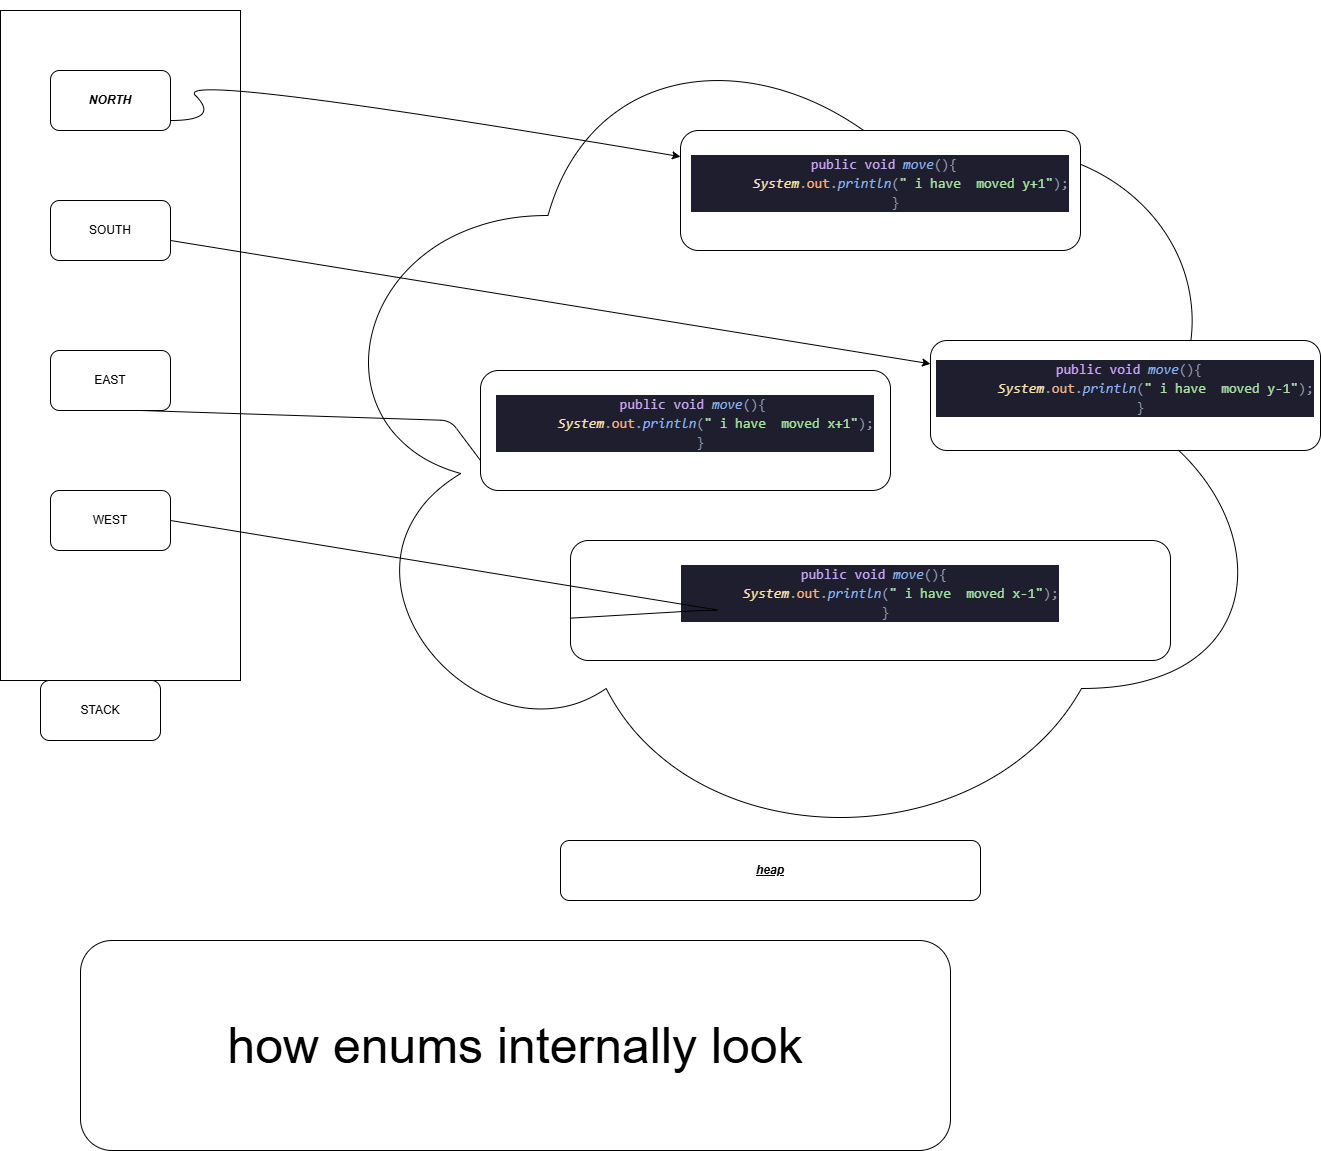

The diagram above was exported from draw.io. Its source (the exported page's mxGraphModel, read from the mxfile embedded in the PNG):
<mxGraphModel dx="624" dy="419" grid="1" gridSize="10" guides="1" tooltips="1" connect="1" arrows="1" fold="1" page="1" pageScale="1" pageWidth="850" pageHeight="1100" math="0" shadow="0">
  <root>
    <mxCell id="0" />
    <mxCell id="1" parent="0" />
    <mxCell id="19" value="" style="rounded=0;whiteSpace=wrap;html=1;" parent="1" vertex="1">
      <mxGeometry x="50" y="120" width="240" height="670" as="geometry" />
    </mxCell>
    <mxCell id="20" value="NORTH" style="rounded=1;whiteSpace=wrap;html=1;fontStyle=3;labelBackgroundColor=none;" parent="1" vertex="1">
      <mxGeometry x="100" y="180" width="120" height="60" as="geometry" />
    </mxCell>
    <mxCell id="21" value="SOUTH" style="rounded=1;whiteSpace=wrap;html=1;" parent="1" vertex="1">
      <mxGeometry x="100" y="310" width="120" height="60" as="geometry" />
    </mxCell>
    <mxCell id="22" value="EAST" style="rounded=1;whiteSpace=wrap;html=1;" parent="1" vertex="1">
      <mxGeometry x="100" y="460" width="120" height="60" as="geometry" />
    </mxCell>
    <mxCell id="23" value="WEST" style="rounded=1;whiteSpace=wrap;html=1;" parent="1" vertex="1">
      <mxGeometry x="100" y="600" width="120" height="60" as="geometry" />
    </mxCell>
    <mxCell id="24" value="STACK" style="rounded=1;whiteSpace=wrap;html=1;" parent="1" vertex="1">
      <mxGeometry x="90" y="790" width="120" height="60" as="geometry" />
    </mxCell>
    <mxCell id="25" value="" style="ellipse;shape=cloud;whiteSpace=wrap;html=1;" parent="1" vertex="1">
      <mxGeometry x="355" y="110" width="970" height="860" as="geometry" />
    </mxCell>
    <mxCell id="26" value="&#10;&lt;div style=&quot;color: #cdd6f4;background-color: #1e1e2e;font-family: Consolas, 'Courier New', monospace;font-weight: normal;font-size: 14px;line-height: 19px;white-space: pre;&quot;&gt;&lt;div&gt;&lt;span style=&quot;color: #cdd6f4;&quot;&gt;&amp;nbsp;&lt;/span&gt;&lt;span style=&quot;color: #cba6f7;&quot;&gt;public&lt;/span&gt;&lt;span style=&quot;color: #cdd6f4;&quot;&gt; &lt;/span&gt;&lt;span style=&quot;color: #cba6f7;&quot;&gt;void&lt;/span&gt;&lt;span style=&quot;color: #cdd6f4;&quot;&gt; &lt;/span&gt;&lt;span style=&quot;color: #89b4fa;font-style: italic;&quot;&gt;move&lt;/span&gt;&lt;span style=&quot;color: #9399b2;&quot;&gt;(){&lt;/span&gt;&lt;/div&gt;&lt;div&gt;&lt;span style=&quot;color: #cdd6f4;&quot;&gt;&amp;nbsp; &amp;nbsp; &amp;nbsp; &amp;nbsp; &lt;/span&gt;&lt;span style=&quot;color: #f9e2af;font-style: italic;&quot;&gt;System&lt;/span&gt;&lt;span style=&quot;color: #9399b2;&quot;&gt;.&lt;/span&gt;&lt;span style=&quot;color: #fab387;&quot;&gt;out&lt;/span&gt;&lt;span style=&quot;color: #9399b2;&quot;&gt;.&lt;/span&gt;&lt;span style=&quot;color: #89b4fa;font-style: italic;&quot;&gt;println&lt;/span&gt;&lt;span style=&quot;color: #9399b2;&quot;&gt;(&lt;/span&gt;&lt;span style=&quot;color: #a6e3a1;&quot;&gt;&quot; i have &amp;nbsp;moved y+1&quot;&lt;/span&gt;&lt;span style=&quot;color: #9399b2;&quot;&gt;);&lt;/span&gt;&lt;/div&gt;&lt;div&gt;&lt;span style=&quot;color: #cdd6f4;&quot;&gt;&amp;nbsp; &amp;nbsp; &lt;/span&gt;&lt;span style=&quot;color: #9399b2;&quot;&gt;}&lt;/span&gt;&lt;/div&gt;&lt;/div&gt;&#10;&#10;" style="rounded=1;whiteSpace=wrap;html=1;" parent="1" vertex="1">
      <mxGeometry x="730" y="240" width="400" height="120" as="geometry" />
    </mxCell>
    <mxCell id="27" value="&#10;&lt;div style=&quot;color: #cdd6f4;background-color: #1e1e2e;font-family: Consolas, 'Courier New', monospace;font-weight: normal;font-size: 14px;line-height: 19px;white-space: pre;&quot;&gt;&lt;div&gt;&lt;span style=&quot;color: #cdd6f4;&quot;&gt;&amp;nbsp; &lt;/span&gt;&lt;span style=&quot;color: #cba6f7;&quot;&gt;public&lt;/span&gt;&lt;span style=&quot;color: #cdd6f4;&quot;&gt; &lt;/span&gt;&lt;span style=&quot;color: #cba6f7;&quot;&gt;void&lt;/span&gt;&lt;span style=&quot;color: #cdd6f4;&quot;&gt; &lt;/span&gt;&lt;span style=&quot;color: #89b4fa;font-style: italic;&quot;&gt;move&lt;/span&gt;&lt;span style=&quot;color: #9399b2;&quot;&gt;(){&lt;/span&gt;&lt;/div&gt;&lt;div&gt;&lt;span style=&quot;color: #cdd6f4;&quot;&gt;&amp;nbsp; &amp;nbsp; &amp;nbsp; &amp;nbsp; &lt;/span&gt;&lt;span style=&quot;color: #f9e2af;font-style: italic;&quot;&gt;System&lt;/span&gt;&lt;span style=&quot;color: #9399b2;&quot;&gt;.&lt;/span&gt;&lt;span style=&quot;color: #fab387;&quot;&gt;out&lt;/span&gt;&lt;span style=&quot;color: #9399b2;&quot;&gt;.&lt;/span&gt;&lt;span style=&quot;color: #89b4fa;font-style: italic;&quot;&gt;println&lt;/span&gt;&lt;span style=&quot;color: #9399b2;&quot;&gt;(&lt;/span&gt;&lt;span style=&quot;color: #a6e3a1;&quot;&gt;&quot; i have &amp;nbsp;moved x+1&quot;&lt;/span&gt;&lt;span style=&quot;color: #9399b2;&quot;&gt;);&lt;/span&gt;&lt;/div&gt;&lt;div&gt;&lt;span style=&quot;color: #cdd6f4;&quot;&gt;&amp;nbsp; &amp;nbsp; &lt;/span&gt;&lt;span style=&quot;color: #9399b2;&quot;&gt;}&lt;/span&gt;&lt;/div&gt;&lt;/div&gt;&#10;&#10;" style="rounded=1;whiteSpace=wrap;html=1;" parent="1" vertex="1">
      <mxGeometry x="530" y="480" width="410" height="120" as="geometry" />
    </mxCell>
    <mxCell id="28" value="&#10;&lt;div style=&quot;color: #cdd6f4;background-color: #1e1e2e;font-family: Consolas, 'Courier New', monospace;font-weight: normal;font-size: 14px;line-height: 19px;white-space: pre;&quot;&gt;&lt;div&gt;&lt;span style=&quot;color: #cdd6f4;&quot;&gt;&amp;nbsp;&lt;/span&gt;&lt;span style=&quot;color: #cba6f7;&quot;&gt;public&lt;/span&gt;&lt;span style=&quot;color: #cdd6f4;&quot;&gt; &lt;/span&gt;&lt;span style=&quot;color: #cba6f7;&quot;&gt;void&lt;/span&gt;&lt;span style=&quot;color: #cdd6f4;&quot;&gt; &lt;/span&gt;&lt;span style=&quot;color: #89b4fa;font-style: italic;&quot;&gt;move&lt;/span&gt;&lt;span style=&quot;color: #9399b2;&quot;&gt;(){&lt;/span&gt;&lt;/div&gt;&lt;div&gt;&lt;span style=&quot;color: #cdd6f4;&quot;&gt;&amp;nbsp; &amp;nbsp; &amp;nbsp; &amp;nbsp; &lt;/span&gt;&lt;span style=&quot;color: #f9e2af;font-style: italic;&quot;&gt;System&lt;/span&gt;&lt;span style=&quot;color: #9399b2;&quot;&gt;.&lt;/span&gt;&lt;span style=&quot;color: #fab387;&quot;&gt;out&lt;/span&gt;&lt;span style=&quot;color: #9399b2;&quot;&gt;.&lt;/span&gt;&lt;span style=&quot;color: #89b4fa;font-style: italic;&quot;&gt;println&lt;/span&gt;&lt;span style=&quot;color: #9399b2;&quot;&gt;(&lt;/span&gt;&lt;span style=&quot;color: #a6e3a1;&quot;&gt;&quot; i have &amp;nbsp;moved x-1&quot;&lt;/span&gt;&lt;span style=&quot;color: #9399b2;&quot;&gt;);&lt;/span&gt;&lt;/div&gt;&lt;div&gt;&lt;span style=&quot;color: #cdd6f4;&quot;&gt;&amp;nbsp; &amp;nbsp; &lt;/span&gt;&lt;span style=&quot;color: #9399b2;&quot;&gt;}&lt;/span&gt;&lt;/div&gt;&lt;/div&gt;&#10;&#10;" style="rounded=1;whiteSpace=wrap;html=1;" parent="1" vertex="1">
      <mxGeometry x="620" y="650" width="600" height="120" as="geometry" />
    </mxCell>
    <mxCell id="29" value="&#10;&lt;div style=&quot;color: #cdd6f4;background-color: #1e1e2e;font-family: Consolas, 'Courier New', monospace;font-weight: normal;font-size: 14px;line-height: 19px;white-space: pre;&quot;&gt;&lt;div&gt;&lt;span style=&quot;color: #cdd6f4;&quot;&gt;&amp;nbsp;&lt;/span&gt;&lt;span style=&quot;color: #cba6f7;&quot;&gt;public&lt;/span&gt;&lt;span style=&quot;color: #cdd6f4;&quot;&gt; &lt;/span&gt;&lt;span style=&quot;color: #cba6f7;&quot;&gt;void&lt;/span&gt;&lt;span style=&quot;color: #cdd6f4;&quot;&gt; &lt;/span&gt;&lt;span style=&quot;color: #89b4fa;font-style: italic;&quot;&gt;move&lt;/span&gt;&lt;span style=&quot;color: #9399b2;&quot;&gt;(){&lt;/span&gt;&lt;/div&gt;&lt;div&gt;&lt;span style=&quot;color: #cdd6f4;&quot;&gt;&amp;nbsp; &amp;nbsp; &amp;nbsp; &amp;nbsp; &lt;/span&gt;&lt;span style=&quot;color: #f9e2af;font-style: italic;&quot;&gt;System&lt;/span&gt;&lt;span style=&quot;color: #9399b2;&quot;&gt;.&lt;/span&gt;&lt;span style=&quot;color: #fab387;&quot;&gt;out&lt;/span&gt;&lt;span style=&quot;color: #9399b2;&quot;&gt;.&lt;/span&gt;&lt;span style=&quot;color: #89b4fa;font-style: italic;&quot;&gt;println&lt;/span&gt;&lt;span style=&quot;color: #9399b2;&quot;&gt;(&lt;/span&gt;&lt;span style=&quot;color: #a6e3a1;&quot;&gt;&quot; i have &amp;nbsp;moved y-1&quot;&lt;/span&gt;&lt;span style=&quot;color: #9399b2;&quot;&gt;);&lt;/span&gt;&lt;/div&gt;&lt;div&gt;&lt;span style=&quot;color: #cdd6f4;&quot;&gt;&amp;nbsp; &amp;nbsp; &lt;/span&gt;&lt;span style=&quot;color: #9399b2;&quot;&gt;}&lt;/span&gt;&lt;/div&gt;&lt;/div&gt;&#10;&#10;" style="rounded=1;whiteSpace=wrap;html=1;" parent="1" vertex="1">
      <mxGeometry x="980" y="450" width="390" height="110" as="geometry" />
    </mxCell>
    <mxCell id="30" value="" style="curved=1;endArrow=classic;html=1;" parent="1" target="26" edge="1">
      <mxGeometry width="50" height="50" relative="1" as="geometry">
        <mxPoint x="220" y="230" as="sourcePoint" />
        <mxPoint x="270" y="180" as="targetPoint" />
        <Array as="points">
          <mxPoint x="270" y="230" />
          <mxPoint x="220" y="180" />
        </Array>
      </mxGeometry>
    </mxCell>
    <mxCell id="31" value="" style="endArrow=none;html=1;exitX=0.75;exitY=1;exitDx=0;exitDy=0;entryX=0;entryY=0.75;entryDx=0;entryDy=0;" parent="1" source="22" target="27" edge="1">
      <mxGeometry width="50" height="50" relative="1" as="geometry">
        <mxPoint x="480" y="570" as="sourcePoint" />
        <mxPoint x="530" y="520" as="targetPoint" />
        <Array as="points">
          <mxPoint x="500" y="530" />
        </Array>
      </mxGeometry>
    </mxCell>
    <mxCell id="32" value="" style="endArrow=none;html=1;entryX=1;entryY=0.5;entryDx=0;entryDy=0;" parent="1" source="28" target="23" edge="1">
      <mxGeometry width="50" height="50" relative="1" as="geometry">
        <mxPoint x="480" y="570" as="sourcePoint" />
        <mxPoint x="300" y="600" as="targetPoint" />
        <Array as="points">
          <mxPoint x="750" y="720" />
          <mxPoint x="770" y="720" />
        </Array>
      </mxGeometry>
    </mxCell>
    <mxCell id="33" value="" style="endArrow=classic;html=1;" parent="1" target="29" edge="1">
      <mxGeometry width="50" height="50" relative="1" as="geometry">
        <mxPoint x="220" y="350" as="sourcePoint" />
        <mxPoint x="270" y="300" as="targetPoint" />
      </mxGeometry>
    </mxCell>
    <mxCell id="34" value="heap" style="rounded=1;whiteSpace=wrap;html=1;fontStyle=7" parent="1" vertex="1">
      <mxGeometry x="610" y="950" width="420" height="60" as="geometry" />
    </mxCell>
    <mxCell id="35" value="how enums internally look" style="rounded=1;whiteSpace=wrap;html=1;fontSize=50;" parent="1" vertex="1">
      <mxGeometry x="130" y="1050" width="870" height="210" as="geometry" />
    </mxCell>
  </root>
</mxGraphModel>